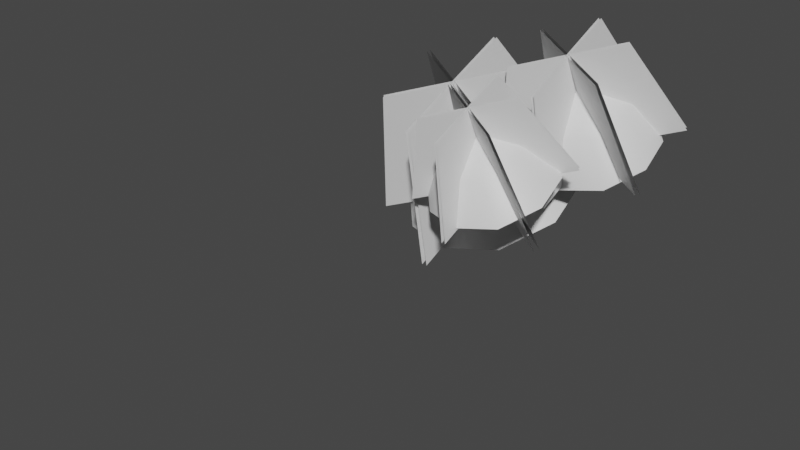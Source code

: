 # Source: fe_canopy_04-nudge.blend  (saved by Blender 3.0.42; exported with 4.5.12 LTS)
import bpy
from mathutils import Matrix  # noqa: F401  (used for matrix-valued properties, if any)

bpy.ops.wm.read_factory_settings(use_empty=True)
scene = bpy.context.scene
scene.name = 'Scene'

# ---- materials (node trees are filled in below, after node groups)
mat_material_002 = bpy.data.materials.new('Material.002')
mat_material_002.use_transparent_shadow = False

# ---- material node trees
mat_material_002.use_nodes = True; mat_material_002.node_tree.nodes.clear()
_N = mat_material_002.node_tree.nodes; _L = mat_material_002.node_tree.links
n0 = _N.new('ShaderNodeBsdfPrincipled'); n0.name = 'Principled BSDF'; n0.location = (10, 300)
n0.distribution = 'GGX'
n0.subsurface_method = 'RANDOM_WALK_SKIN'
n0.inputs[3].default_value = 1.45
n0.inputs[27].default_value = (0.0, 0.0, 0.0, 1.0)
n0.inputs[28].default_value = 1.0
n1 = _N.new('ShaderNodeOutputMaterial'); n1.name = 'Material Output'; n1.location = (300, 300)
n2 = _N.new('ShaderNodeTexImage'); n2.name = 'Image Texture'; n2.location = (-280, 275)
n3 = _N.new('ShaderNodeTexImage'); n3.name = 'Image Texture.001'; n3.location = (-280, 275)
_L.new(n0.outputs[0], n1.inputs[0])
n1.is_active_output = True

# ---- world
world_world = bpy.data.worlds.new('World'); scene.world = world_world
world_world.use_nodes = True; world_world.node_tree.nodes.clear()
_N = world_world.node_tree.nodes; _L = world_world.node_tree.links
n0 = _N.new('ShaderNodeOutputWorld'); n0.name = 'World Output'; n0.location = (300, 300)
n1 = _N.new('ShaderNodeBackground'); n1.name = 'Background'; n1.location = (10, 300)
n1.inputs[0].default_value = (0.05088, 0.05088, 0.05088, 1.0)
_L.new(n1.outputs[0], n0.inputs[0])
n0.is_active_output = True
world_world.color = (0.05088, 0.05088, 0.05088)
world_world.use_sun_shadow = False
world_world.sun_shadow_jitter_overblur = 0.0

# ---- meshes
me_0x077041c6_gmdl_001 = bpy.data.meshes.new('0x077041C6.gmdl.001')
me_0x077041c6_gmdl_001.from_pydata([(0.007256, -0.7542, 0.1064), (0.02929, -0.7736, 0.01073), (0.06708, -0.413, -0.0612), (0.008561, -0.3468, 0.05892), (-0.1101, -0.7884, -0.02065), (-0.09979, -0.7464, 0.1035), (-0.08457, -0.3945, -0.0332), (0.4497, -1.117, 0.636), (0.4563, -1.073, 0.6599), (0.4328, -1.102, 0.6669), (-0.7465, -1.414, 0.2421), (-0.6934, -1.459, 0.2252), (-0.6899, -1.427, 0.2733), (0.1269, -2.49, 0.5638), (0.1638, -2.477, 0.5628), (0.1384, -2.473, 0.5878), (-0.006213, 0.179, -0.002436), (0.02947, 0.03702, 0.1011), (0.09221, 0.05616, -0.08831), (0.02929, -0.7736, 0.01073), (0.06418, -1.213, -0.02703), (-0.07365, -1.202, -0.0302), (-0.1101, -0.7884, -0.02065), (-0.01437, -1.197, 0.07152), (-0.1001, -0.871, 0.1518), (-0.1033, 0.03564, -0.04909), (0.007256, -0.7542, 0.1064), (0.2267, -0.7835, 0.2653), (0.2114, -0.88, 0.2136), (0.007256, -0.7542, 0.1064), (0.1538, -0.8535, 0.2983), (-0.4211, -0.9092, 0.1194), (-0.3831, -0.9726, 0.04125), (-0.371, -1.001, 0.1308), (-0.3831, -0.9726, 0.04125), (-0.4211, -0.9092, 0.1194), (-0.09979, -0.7464, 0.1035), (0.1054, -1.779, 0.006712), (-0.0298, -1.786, 0.02343), (0.03563, -1.752, 0.1126), (0.3827, -0.9088, 0.4358), (0.3688, -1.002, 0.3851), (0.2267, -0.7835, 0.2653), (0.3329, -0.9707, 0.4503), (0.3688, -1.002, 0.3851), (-0.5914, -1.216, 0.06786), (-0.6477, -1.176, 0.1426), (-0.5679, -1.218, 0.1434), (-0.6477, -1.176, 0.1426), (0.14, -2.147, 0.1858), (0.04255, -2.18, 0.1887), (0.07492, -2.137, 0.248), (0.3827, -0.9088, 0.4358), (-0.5679, -1.218, 0.1434), (0.09221, 0.05616, -0.08831), (0.7386, -1.385, 0.4359), (0.442, -1.453, 0.372), (0.4221, -1.171, 0.8443), (-0.02579, -0.8775, 0.5449), (0.1227, -0.6645, 0.6488), (0.4072, -0.573, 0.7215), (0.6916, -0.6525, 0.7244), (0.9179, -1.15, 0.5538), (0.8942, -0.8765, 0.66), (0.1595, -1.373, 0.3681), (-0.02, -1.155, 0.4335), (0.418, -1.192, 0.8896), (0.4044, -0.5795, 0.7728), (0.1106, -0.6582, 0.697), (0.901, -0.8905, 0.7044), (0.6979, -0.6719, 0.7789), (0.4492, -1.462, 0.4063), (0.1667, -1.382, 0.4024), (0.9251, -1.159, 0.5881), (0.7458, -1.394, 0.4702), (-0.01283, -1.163, 0.4678), (-0.02825, -0.8786, 0.5861), (0.4319, -0.1808, 0.3924), (-0.00588, -0.3004, 0.2888), (-0.2256, -1.055, -0.0419), (-0.2305, -0.6137, 0.1357), (0.4852, -1.515, -0.1349), (0.07031, -1.378, -0.1337), (1.202, -1.052, 0.142), (0.9418, -1.414, -0.03794), (1.153, -0.6299, 0.3033), (0.8695, -0.2821, 0.406), (1.202, -1.052, 0.142), (1.153, -0.6299, 0.3033), (0.9418, -1.414, -0.03794), (0.4852, -1.515, -0.1349), (0.07031, -1.378, -0.1337), (-0.2256, -1.055, -0.0419), (-0.2305, -0.6137, 0.1356), (-0.00588, -0.3004, 0.2888), (0.8695, -0.2821, 0.406), (0.4319, -0.1808, 0.3924), (0.3794, -1.931, 0.9883), (0.513, -1.828, -0.2201), (0.5076, 0.05748, 0.5669), (0.3761, -0.7442, 1.484), (0.3495, -1.93, 0.9854), (0.3458, -0.7432, 1.481), (0.4595, 0.05915, 0.5622), (0.4649, -1.827, -0.2248), (0.915, -1.661, 1.162), (1.348, -1.418, 0.04672), (-0.3657, -0.3344, 0.303), (-0.1636, -0.9789, 1.324), (0.899, -1.684, 1.151), (-0.1798, -1.002, 1.313), (-0.3915, -0.3712, 0.2851), (1.322, -1.455, 0.0289), (0.8802, -1.054, 1.414), (1.314, -0.4597, 0.4467), (-0.3681, -1.303, -0.1053), (-0.1789, -1.584, 1.067), (0.8954, -1.078, 1.406), (-0.1635, -1.609, 1.059), (-0.3438, -1.342, -0.1186), (1.339, -0.4993, 0.4333), (0.3628, -2.732, 0.3448), (0.09586, -2.793, 0.2872), (0.1326, -2.469, 0.6706), (-0.3251, -2.275, 0.4428), (-0.1914, -2.083, 0.5363), (0.06458, -2.001, 0.6017), (0.3204, -2.073, 0.6044), (0.5241, -2.52, 0.4508), (0.5028, -2.274, 0.5464), (-0.1584, -2.721, 0.2837), (-0.3199, -2.524, 0.3426), (0.1293, -2.486, 0.7071), (0.06199, -2.007, 0.6479), (-0.2023, -2.078, 0.5797), (0.5089, -2.287, 0.5863), (0.3262, -2.09, 0.6534), (0.1023, -2.801, 0.3181), (-0.1519, -2.729, 0.3146), (0.5305, -2.528, 0.4817), (0.3692, -2.74, 0.3756), (-0.3134, -2.532, 0.3734), (-0.3273, -2.276, 0.4799), (0.1299, -1.605, 0.3777), (-0.2912, -1.72, 0.278), (-0.5026, -2.446, -0.04008), (-0.5073, -2.022, 0.1307), (0.1812, -2.889, -0.1295), (-0.2179, -2.757, -0.1283), (0.8705, -2.443, 0.1368), (0.6204, -2.792, -0.03627), (0.824, -2.037, 0.292), (0.5509, -1.703, 0.3907), (0.8705, -2.443, 0.1368), (0.824, -2.037, 0.292), (0.6204, -2.792, -0.03627), (0.1812, -2.889, -0.1295), (-0.2179, -2.757, -0.1283), (-0.5026, -2.446, -0.04008), (-0.5073, -2.022, 0.1307), (-0.2912, -1.72, 0.278), (0.5509, -1.703, 0.3907), (0.1299, -1.605, 0.3777), (0.09821, -3.081, 0.7867), (0.209, -3.067, -0.2219), (0.2042, -1.41, 0.4693), (0.09553, -2.124, 1.186), (0.07412, -3.081, 0.7844), (0.07112, -2.124, 1.184), (0.162, -1.409, 0.4652), (0.1668, -3.065, -0.226), (0.5299, -2.864, 0.927), (0.9421, -2.706, 0.01247), (-0.5628, -1.754, 0.2375), (-0.3395, -2.314, 1.057), (0.517, -2.882, 0.9181), (-0.3526, -2.332, 1.048), (-0.5855, -1.787, 0.2219), (0.9195, -2.739, -0.003178), (0.5019, -2.374, 1.13), (0.9127, -1.865, 0.3638), (-0.5649, -2.605, -0.121), (-0.3518, -2.801, 0.8502), (0.5141, -2.394, 1.124), (-0.3394, -2.822, 0.8434), (-0.5435, -2.64, -0.1328), (0.9341, -1.899, 0.352), (-0.2292, -1.743, -0.3026), (-0.6522, -1.84, -0.3937), (-0.679, -1.517, 0.3145), (-1.319, -1.019, -0.1472), (-1.107, -0.7154, 0.0009225), (-0.7017, -0.5848, 0.1046), (-0.2963, -0.6981, 0.1088), (0.02641, -1.407, -0.1345), (-0.007361, -1.018, 0.01691), (-1.055, -1.726, -0.3993), (-1.311, -1.414, -0.3061), (-0.684, -1.544, 0.3713), (-0.7058, -0.5941, 0.1778), (-1.125, -0.7063, 0.06964), (0.002275, -1.038, 0.08017), (-0.2872, -0.7258, 0.1864), (-0.6419, -1.852, -0.3448), (-1.045, -1.739, -0.3504), (0.03664, -1.42, -0.08564), (-0.219, -1.755, -0.2537), (-1.301, -1.426, -0.2572), (-1.323, -1.021, -0.08841), (-0.6774, -0.1751, -0.2349), (-1.287, -0.3417, -0.3793), (-1.593, -1.392, -0.8398), (-1.6, -0.778, -0.5925), (-0.6032, -2.033, -0.9693), (-1.181, -1.843, -0.9676), (0.3947, -1.388, -0.5837), (0.03266, -1.893, -0.8343), (0.3274, -0.8006, -0.3591), (-0.06799, -0.3162, -0.2161), (0.3947, -1.388, -0.5837), (0.3274, -0.8006, -0.3591), (0.03266, -1.893, -0.8343), (-0.6032, -2.033, -0.9693), (-1.181, -1.843, -0.9676), (-1.593, -1.392, -0.8398), (-1.6, -0.778, -0.5925), (-1.287, -0.3417, -0.3793), (-0.06799, -0.3162, -0.2161), (-0.6774, -0.1751, -0.2349), (-0.7325, -2.471, 0.4953), (-0.5637, -2.364, -1.031), (-0.5707, 0.04422, -0.02549), (-0.7366, -0.9814, 1.117), (-0.77, -2.47, 0.4916), (-0.7746, -0.98, 1.113), (-0.6322, 0.04634, -0.03144), (-0.6252, -2.362, -1.037), (-0.06041, -2.132, 0.7137), (0.5022, -1.84, -0.6898), (-1.686, -0.4563, -0.3625), (-1.414, -1.276, 0.9162), (-0.08053, -2.161, 0.6998), (-1.434, -1.305, 0.9021), (-1.719, -0.5033, -0.3853), (0.4692, -1.887, -0.7125), (-0.104, -1.37, 1.03), (0.4594, -0.6164, -0.179), (-1.689, -1.693, -0.8839), (-1.433, -2.035, 0.5941), (-0.08501, -1.4, 1.02), (-1.414, -2.067, 0.5835), (-1.658, -1.744, -0.901), (0.4905, -0.6669, -0.196), (0.06708, -0.413, -0.0612), (-0.6477, -1.176, 0.1426), (0.3688, -1.002, 0.3851), (-0.01437, -1.197, 0.07152), (0.07492, -2.137, 0.248)], [], [(3, 0, 2), (0, 1, 2), (4, 5, 6), (6, 2, 4), (1, 4, 2), (7, 8, 9), (10, 11, 12), (13, 14, 15), (16, 17, 18), (19, 20, 22), (20, 21, 22), (22, 21, 24), (21, 23, 24), (19, 24, 20), (24, 23, 20), (16, 18, 25), (16, 25, 17), (28, 19, 27), (19, 26, 27), (24, 30, 29), (29, 30, 27), (19, 28, 24), (28, 30, 24), (31, 22, 32), (22, 24, 34), (24, 33, 34), (36, 35, 24), (35, 33, 24), (38, 21, 37), (21, 20, 37), (37, 20, 39), (20, 23, 39), (21, 38, 23), (38, 39, 23), (27, 40, 28), (28, 40, 41), (30, 43, 42), (42, 43, 40), (28, 44, 30), (44, 43, 30), (31, 32, 46), (32, 45, 46), (32, 33, 45), (33, 47, 45), (31, 48, 33), (48, 47, 33), (38, 37, 50), (37, 49, 50), (37, 39, 49), (39, 51, 49), (50, 51, 38), (38, 51, 39), (41, 40, 7), (40, 8, 7), (43, 9, 52), (52, 9, 8), (43, 44, 9), (44, 7, 9), (45, 11, 46), (46, 11, 10), (45, 47, 11), (47, 12, 11), (46, 10, 53), (10, 12, 53), (50, 49, 13), (49, 14, 13), (49, 51, 14), (51, 15, 14), (51, 50, 15), (50, 13, 15), (2, 18, 3), (3, 18, 17), (6, 3, 25), (3, 17, 25), (2, 6, 54), (6, 25, 54), (3, 5, 0), (36, 24, 26), (36, 22, 31), (6, 5, 3), (55, 56, 57), (57, 58, 59), (60, 61, 57), (62, 57, 63), (57, 64, 65), (66, 67, 68), (69, 70, 66), (71, 66, 72), (73, 66, 74), (75, 66, 76), (77, 78, 67), (67, 78, 68), (80, 79, 76), (79, 75, 76), (82, 81, 72), (81, 71, 72), (83, 73, 84), (73, 74, 84), (86, 70, 85), (85, 70, 69), (87, 62, 88), (62, 63, 88), (90, 56, 89), (89, 56, 55), (91, 92, 64), (65, 64, 92), (94, 59, 93), (59, 58, 93), (95, 61, 96), (61, 60, 96), (74, 66, 71), (84, 74, 81), (74, 71, 81), (62, 55, 57), (87, 89, 62), (89, 55, 62), (73, 69, 66), (85, 69, 83), (83, 69, 73), (63, 57, 61), (95, 88, 61), (88, 63, 61), (66, 70, 67), (86, 77, 70), (70, 77, 67), (59, 60, 57), (96, 60, 94), (60, 59, 94), (76, 66, 68), (78, 80, 68), (80, 76, 68), (72, 66, 75), (79, 82, 75), (82, 72, 75), (57, 65, 58), (93, 58, 92), (58, 65, 92), (57, 56, 64), (91, 64, 90), (64, 56, 90), (97, 98, 100), (98, 99, 100), (101, 102, 104), (102, 103, 104), (105, 106, 108), (106, 107, 108), (109, 110, 112), (110, 111, 112), (113, 114, 116), (114, 115, 116), (117, 118, 120), (118, 119, 120), (121, 122, 123), (123, 124, 125), (126, 127, 123), (128, 123, 129), (123, 130, 131), (132, 133, 134), (135, 136, 132), (137, 132, 138), (139, 132, 140), (141, 132, 142), (143, 144, 133), (133, 144, 134), (146, 145, 142), (145, 141, 142), (148, 147, 138), (147, 137, 138), (149, 139, 150), (139, 140, 150), (152, 136, 151), (151, 136, 135), (153, 128, 154), (128, 129, 154), (156, 122, 155), (155, 122, 121), (157, 158, 130), (131, 130, 158), (160, 125, 159), (125, 124, 159), (161, 127, 162), (127, 126, 162), (140, 132, 137), (150, 140, 147), (140, 137, 147), (128, 121, 123), (153, 155, 128), (155, 121, 128), (139, 135, 132), (151, 135, 149), (149, 135, 139), (129, 123, 127), (161, 154, 127), (154, 129, 127), (132, 136, 133), (152, 143, 136), (136, 143, 133), (125, 126, 123), (162, 126, 160), (126, 125, 160), (142, 132, 134), (144, 146, 134), (146, 142, 134), (138, 132, 141), (145, 148, 141), (148, 138, 141), (123, 131, 124), (159, 124, 158), (124, 131, 158), (123, 122, 130), (157, 130, 156), (130, 122, 156), (163, 164, 166), (164, 165, 166), (167, 168, 170), (168, 169, 170), (171, 172, 174), (172, 173, 174), (175, 176, 178), (176, 177, 178), (179, 180, 182), (180, 181, 182), (183, 184, 186), (184, 185, 186), (187, 188, 189), (189, 190, 191), (192, 193, 189), (194, 189, 195), (189, 196, 197), (198, 199, 200), (201, 202, 198), (203, 198, 204), (205, 198, 206), (207, 198, 208), (209, 210, 199), (199, 210, 200), (212, 211, 208), (211, 207, 208), (214, 213, 204), (213, 203, 204), (215, 205, 216), (205, 206, 216), (218, 202, 217), (217, 202, 201), (219, 194, 220), (194, 195, 220), (222, 188, 221), (221, 188, 187), (223, 224, 196), (197, 196, 224), (226, 191, 225), (191, 190, 225), (227, 193, 228), (193, 192, 228), (206, 198, 203), (216, 206, 213), (206, 203, 213), (194, 187, 189), (219, 221, 194), (221, 187, 194), (205, 201, 198), (217, 201, 215), (215, 201, 205), (195, 189, 193), (227, 220, 193), (220, 195, 193), (198, 202, 199), (218, 209, 202), (202, 209, 199), (191, 192, 189), (228, 192, 226), (192, 191, 226), (208, 198, 200), (210, 212, 200), (212, 208, 200), (204, 198, 207), (211, 214, 207), (214, 204, 207), (189, 197, 190), (225, 190, 224), (190, 197, 224), (189, 188, 196), (223, 196, 222), (196, 188, 222), (229, 230, 232), (230, 231, 232), (233, 234, 236), (234, 235, 236), (237, 238, 240), (238, 239, 240), (241, 242, 244), (242, 243, 244), (245, 246, 248), (246, 247, 248), (249, 250, 252), (250, 251, 252), (6, 2, 253), (2, 3, 253), (6, 3, 253), (47, 45, 254), (47, 48, 254), (45, 46, 254), (46, 53, 254), (43, 52, 255), (40, 43, 255), (40, 41, 255), (44, 43, 255), (50, 51, 257), (51, 49, 257), (49, 50, 257), (23, 20, 256), (20, 21, 256), (21, 23, 256)])
me_0x077041c6_gmdl_001.polygons.foreach_set('use_smooth', [True] * 313)
_uv = me_0x077041c6_gmdl_001.uv_layers.new(name='UVMap')
_uv.uv.foreach_set('vector', [0.5196, 0.4994, 0.5517, 0.4114, 0.5588, 0.5126, 0.5517, 0.4114, 0.5904, 0.4156, 0.5588, 0.5126, 0.5764, 0.4127, 0.5679, 0.4123, 0.5466, 0.5058, 0.5466, 0.5058, 0.5588, 0.5126, 0.5764, 0.4127, 0.5904, 0.4156, 0.5764, 0.4127, 0.5588, 0.5126, 0.3189, 0.468, 0.314, 0.4782, 0.3126, 0.4705, 0.2706, 0.5201, 0.2752, 0.5101, 0.2708, 0.5086, 0.482, 0.09152, 0.487, 0.08853, 0.4772, 0.0915, 0.4233, 0.6176, 0.4325, 0.5684, 0.468, 0.6133, 0.4606, 0.5105, 0.4946, 0.3961, 0.4491, 0.5191, 0.4946, 0.3961, 0.4881, 0.4059, 0.4491, 0.5191, 0.4491, 0.5191, 0.4881, 0.4059, 0.4222, 0.4961, 0.4881, 0.4059, 0.4721, 0.4032, 0.4222, 0.4961, 0.4606, 0.5105, 0.4222, 0.4961, 0.4946, 0.3961, 0.4222, 0.4961, 0.4721, 0.4032, 0.4946, 0.3961, 0.4233, 0.6176, 0.468, 0.6133, 0.461, 0.595, 0.4233, 0.6176, 0.461, 0.595, 0.4325, 0.5684, 0.4105, 0.4998, 0.4606, 0.5105, 0.4002, 0.5213, 0.4606, 0.5105, 0.4317, 0.5366, 0.4002, 0.5213, 0.4222, 0.4961, 0.3942, 0.503, 0.4317, 0.5366, 0.4317, 0.5366, 0.3942, 0.503, 0.4002, 0.5213, 0.4606, 0.5105, 0.4105, 0.4998, 0.4222, 0.4961, 0.4105, 0.4998, 0.3942, 0.503, 0.4222, 0.4961, 0.3715, 0.5435, 0.4491, 0.5191, 0.3762, 0.5265, 0.4491, 0.5191, 0.4222, 0.4961, 0.3762, 0.5265, 0.4222, 0.4961, 0.3682, 0.5252, 0.3762, 0.5265, 0.4431, 0.5251, 0.3715, 0.5435, 0.4222, 0.4961, 0.3715, 0.5435, 0.3682, 0.5252, 0.4222, 0.4961, 0.4939, 0.2702, 0.4881, 0.4059, 0.504, 0.263, 0.4881, 0.4059, 0.4946, 0.3961, 0.504, 0.263, 0.504, 0.263, 0.4946, 0.3961, 0.4835, 0.2699, 0.4946, 0.3961, 0.4721, 0.4032, 0.4835, 0.2699, 0.4881, 0.4059, 0.4939, 0.2702, 0.4721, 0.4032, 0.4939, 0.2702, 0.4835, 0.2699, 0.4721, 0.4032, 0.4002, 0.5213, 0.3564, 0.5018, 0.4105, 0.4998, 0.4105, 0.4998, 0.3564, 0.5018, 0.3649, 0.4845, 0.3942, 0.503, 0.3543, 0.4888, 0.4002, 0.5213, 0.4002, 0.5213, 0.3543, 0.4888, 0.3564, 0.5018, 0.4105, 0.4998, 0.3649, 0.4845, 0.3942, 0.503, 0.3649, 0.4845, 0.3543, 0.4888, 0.3942, 0.503, 0.3715, 0.5435, 0.3762, 0.5265, 0.3155, 0.5401, 0.3762, 0.5265, 0.3223, 0.5253, 0.3155, 0.5401, 0.3762, 0.5265, 0.3682, 0.5252, 0.3223, 0.5253, 0.3682, 0.5252, 0.3159, 0.5239, 0.3223, 0.5253, 0.3715, 0.5435, 0.3155, 0.5401, 0.3682, 0.5252, 0.3155, 0.5401, 0.3159, 0.5239, 0.3682, 0.5252, 0.4939, 0.2702, 0.504, 0.263, 0.4918, 0.1714, 0.504, 0.263, 0.4997, 0.1665, 0.4918, 0.1714, 0.504, 0.263, 0.4835, 0.2699, 0.4997, 0.1665, 0.4835, 0.2699, 0.485, 0.1711, 0.4997, 0.1665, 0.4918, 0.1714, 0.485, 0.1711, 0.4939, 0.2702, 0.4939, 0.2702, 0.485, 0.1711, 0.4835, 0.2699, 0.3649, 0.4845, 0.3564, 0.5018, 0.3189, 0.468, 0.3564, 0.5018, 0.314, 0.4782, 0.3189, 0.468, 0.3543, 0.4888, 0.3126, 0.4705, 0.3564, 0.5018, 0.3564, 0.5018, 0.3126, 0.4705, 0.314, 0.4782, 0.3543, 0.4888, 0.3649, 0.4845, 0.3126, 0.4705, 0.3649, 0.4845, 0.3189, 0.468, 0.3126, 0.4705, 0.3223, 0.5253, 0.2752, 0.5101, 0.3155, 0.5401, 0.3155, 0.5401, 0.2752, 0.5101, 0.2706, 0.5201, 0.3223, 0.5253, 0.3159, 0.5239, 0.2752, 0.5101, 0.3159, 0.5239, 0.2708, 0.5086, 0.2752, 0.5101, 0.3155, 0.5401, 0.2706, 0.5201, 0.3159, 0.5239, 0.2706, 0.5201, 0.2708, 0.5086, 0.3159, 0.5239, 0.4918, 0.1714, 0.4997, 0.1665, 0.482, 0.09152, 0.4997, 0.1665, 0.487, 0.08853, 0.482, 0.09152, 0.4997, 0.1665, 0.485, 0.1711, 0.487, 0.08853, 0.485, 0.1711, 0.4772, 0.0915, 0.487, 0.08853, 0.485, 0.1711, 0.4918, 0.1714, 0.4772, 0.0915, 0.4918, 0.1714, 0.482, 0.09152, 0.4772, 0.0915, 0.5588, 0.5126, 0.468, 0.6133, 0.5196, 0.4994, 0.5196, 0.4994, 0.468, 0.6133, 0.4325, 0.5684, 0.5466, 0.5058, 0.5196, 0.4994, 0.461, 0.595, 0.5196, 0.4994, 0.4325, 0.5684, 0.461, 0.595, 0.5588, 0.5126, 0.5466, 0.5058, 0.468, 0.6133, 0.5466, 0.5058, 0.461, 0.595, 0.468, 0.6133, 0.5196, 0.4994, 0.5679, 0.4123, 0.5517, 0.4114, 0.4431, 0.5251, 0.4222, 0.4961, 0.4317, 0.5366, 0.4431, 0.5251, 0.4491, 0.5191, 0.3715, 0.5435, 0.5466, 0.5058, 0.5679, 0.4123, 0.5196, 0.4994, 0.7292, 0.1226, 0.7986, 0.1238, 0.7547, 0.2273, 0.7547, 0.2273, 0.8531, 0.294, 0.7987, 0.3335, 0.7307, 0.3338, 0.6682, 0.2964, 0.7547, 0.2273, 0.6659, 0.1602, 0.7547, 0.2273, 0.6496, 0.228, 0.7547, 0.2273, 0.853, 0.1659, 0.8686, 0.2311, 0.2256, 0.7739, 0.203, 0.8863, 0.2721, 0.8858, 0.1187, 0.7745, 0.1395, 0.8426, 0.2256, 0.7739, 0.2694, 0.6709, 0.2256, 0.7739, 0.326, 0.7113, 0.1373, 0.707, 0.2256, 0.7739, 0.1999, 0.6671, 0.3391, 0.7777, 0.2256, 0.7739, 0.3277, 0.8457, 0.3133, 0.9853, 0.2721, 0.8858, 0.175, 0.9915, 0.203, 0.8863, 0.175, 0.9915, 0.2721, 0.8858, 0.4245, 0.9102, 0.4525, 0.7814, 0.3277, 0.8457, 0.4525, 0.7814, 0.3391, 0.7777, 0.3277, 0.8457, 0.4243, 0.6492, 0.3131, 0.5678, 0.326, 0.7113, 0.3131, 0.5678, 0.2694, 0.6709, 0.326, 0.7113, 0.172, 0.5609, 0.04889, 0.6402, 0.1999, 0.6671, 0.04889, 0.6402, 0.1373, 0.707, 0.1999, 0.6671, 0.05348, 0.9114, 0.1395, 0.8426, 0.009643, 0.7757, 0.009643, 0.7757, 0.1395, 0.8426, 0.1187, 0.7745, 0.5426, 0.2291, 0.5772, 0.093, 0.6496, 0.228, 0.5772, 0.093, 0.6659, 0.1602, 0.6496, 0.228, 0.7018, 0.01836, 0.8426, 0.0203, 0.7292, 0.1226, 0.8426, 0.0203, 0.7986, 0.1238, 0.7292, 0.1226, 0.9826, 0.2349, 0.8686, 0.2311, 0.9494, 0.105, 0.8686, 0.2311, 0.853, 0.1659, 0.9494, 0.105, 0.8428, 0.4396, 0.7987, 0.3335, 0.9496, 0.3611, 0.7987, 0.3335, 0.8531, 0.294, 0.9496, 0.3611, 0.7048, 0.4408, 0.5818, 0.3654, 0.7307, 0.3338, 0.5818, 0.3654, 0.6682, 0.2964, 0.7307, 0.3338, 0.1999, 0.6671, 0.2256, 0.7739, 0.2694, 0.6709, 0.3131, 0.5678, 0.172, 0.5609, 0.2694, 0.6709, 0.172, 0.5609, 0.1999, 0.6671, 0.2694, 0.6709, 0.6659, 0.1602, 0.7292, 0.1226, 0.7547, 0.2273, 0.5772, 0.093, 0.7018, 0.01836, 0.6659, 0.1602, 0.7018, 0.01836, 0.7292, 0.1226, 0.6659, 0.1602, 0.1373, 0.707, 0.1187, 0.7745, 0.2256, 0.7739, 0.009643, 0.7757, 0.1187, 0.7745, 0.04889, 0.6402, 0.04889, 0.6402, 0.1187, 0.7745, 0.1373, 0.707, 0.6496, 0.228, 0.7547, 0.2273, 0.6682, 0.2964, 0.5818, 0.3654, 0.5426, 0.2291, 0.6682, 0.2964, 0.5426, 0.2291, 0.6496, 0.228, 0.6682, 0.2964, 0.2256, 0.7739, 0.1395, 0.8426, 0.203, 0.8863, 0.175, 0.9915, 0.203, 0.8863, 0.05348, 0.9114, 0.1395, 0.8426, 0.05348, 0.9114, 0.203, 0.8863, 0.7987, 0.3335, 0.7307, 0.3338, 0.7547, 0.2273, 0.7048, 0.4408, 0.7307, 0.3338, 0.8428, 0.4396, 0.7307, 0.3338, 0.7987, 0.3335, 0.8428, 0.4396, 0.3277, 0.8457, 0.2256, 0.7739, 0.2721, 0.8858, 0.4245, 0.9102, 0.3277, 0.8457, 0.3133, 0.9853, 0.3277, 0.8457, 0.2721, 0.8858, 0.3133, 0.9853, 0.326, 0.7113, 0.2256, 0.7739, 0.3391, 0.7777, 0.4525, 0.7814, 0.4243, 0.6492, 0.3391, 0.7777, 0.4243, 0.6492, 0.326, 0.7113, 0.3391, 0.7777, 0.7547, 0.2273, 0.8686, 0.2311, 0.8531, 0.294, 0.9496, 0.3611, 0.8531, 0.294, 0.9826, 0.2349, 0.8531, 0.294, 0.8686, 0.2311, 0.9826, 0.2349, 0.7547, 0.2273, 0.7986, 0.1238, 0.853, 0.1659, 0.9494, 0.105, 0.853, 0.1659, 0.8426, 0.0203, 0.853, 0.1659, 0.7986, 0.1238, 0.8426, 0.0203, 0.01996, 0.4208, 0.01996, 0.01623, 0.4223, 0.4208, 0.01996, 0.01623, 0.4223, 0.01623, 0.4223, 0.4208, 0.5788, 0.9905, 0.9812, 0.9905, 0.5788, 0.586, 0.9812, 0.9905, 0.9812, 0.586, 0.5788, 0.586, 0.01996, 0.4208, 0.01996, 0.01623, 0.4223, 0.4208, 0.01996, 0.01623, 0.4223, 0.01623, 0.4223, 0.4208, 0.5788, 0.9905, 0.9812, 0.9905, 0.5788, 0.586, 0.9812, 0.9905, 0.9812, 0.586, 0.5788, 0.586, 0.5788, 0.9905, 0.5788, 0.586, 0.9812, 0.9905, 0.5788, 0.586, 0.9812, 0.586, 0.9812, 0.9905, 0.01996, 0.4208, 0.4223, 0.4208, 0.01996, 0.01623, 0.4223, 0.4208, 0.4223, 0.01623, 0.01996, 0.01623, 0.7292, 0.1226, 0.7986, 0.1238, 0.7547, 0.2273, 0.7547, 0.2273, 0.8531, 0.294, 0.7987, 0.3335, 0.7307, 0.3338, 0.6682, 0.2964, 0.7547, 0.2273, 0.6659, 0.1602, 0.7547, 0.2273, 0.6496, 0.228, 0.7547, 0.2273, 0.853, 0.1659, 0.8686, 0.2311, 0.2256, 0.7739, 0.203, 0.8863, 0.2721, 0.8858, 0.1187, 0.7745, 0.1395, 0.8426, 0.2256, 0.7739, 0.2694, 0.6709, 0.2256, 0.7739, 0.326, 0.7113, 0.1373, 0.707, 0.2256, 0.7739, 0.1999, 0.6671, 0.3391, 0.7777, 0.2256, 0.7739, 0.3277, 0.8457, 0.3133, 0.9853, 0.2721, 0.8858, 0.175, 0.9915, 0.203, 0.8863, 0.175, 0.9915, 0.2721, 0.8858, 0.4525, 0.7814, 0.3391, 0.7777, 0.4245, 0.9102, 0.3391, 0.7777, 0.3277, 0.8457, 0.4245, 0.9102, 0.4243, 0.6492, 0.3131, 0.5678, 0.326, 0.7113, 0.3131, 0.5678, 0.2694, 0.6709, 0.326, 0.7113, 0.172, 0.5609, 0.04889, 0.6402, 0.1999, 0.6671, 0.04889, 0.6402, 0.1373, 0.707, 0.1999, 0.6671, 0.05348, 0.9114, 0.1395, 0.8426, 0.009643, 0.7757, 0.009643, 0.7757, 0.1395, 0.8426, 0.1187, 0.7745, 0.5426, 0.2291, 0.5772, 0.093, 0.6496, 0.228, 0.5772, 0.093, 0.6659, 0.1602, 0.6496, 0.228, 0.8426, 0.0203, 0.7986, 0.1238, 0.7018, 0.01836, 0.7018, 0.01836, 0.7986, 0.1238, 0.7292, 0.1226, 0.9826, 0.2349, 0.8686, 0.2311, 0.9494, 0.105, 0.8686, 0.2311, 0.853, 0.1659, 0.9494, 0.105, 0.8428, 0.4396, 0.7987, 0.3335, 0.9496, 0.3611, 0.7987, 0.3335, 0.8531, 0.294, 0.9496, 0.3611, 0.7048, 0.4408, 0.5818, 0.3654, 0.7307, 0.3338, 0.5818, 0.3654, 0.6682, 0.2964, 0.7307, 0.3338, 0.1999, 0.6671, 0.2256, 0.7739, 0.2694, 0.6709, 0.3131, 0.5678, 0.172, 0.5609, 0.2694, 0.6709, 0.172, 0.5609, 0.1999, 0.6671, 0.2694, 0.6709, 0.6659, 0.1602, 0.7292, 0.1226, 0.7547, 0.2273, 0.5772, 0.093, 0.7018, 0.01836, 0.6659, 0.1602, 0.7018, 0.01836, 0.7292, 0.1226, 0.6659, 0.1602, 0.1373, 0.707, 0.1187, 0.7745, 0.2256, 0.7739, 0.009643, 0.7757, 0.1187, 0.7745, 0.04889, 0.6402, 0.04889, 0.6402, 0.1187, 0.7745, 0.1373, 0.707, 0.6496, 0.228, 0.7547, 0.2273, 0.6682, 0.2964, 0.5818, 0.3654, 0.5426, 0.2291, 0.6682, 0.2964, 0.5426, 0.2291, 0.6496, 0.228, 0.6682, 0.2964, 0.2256, 0.7739, 0.1395, 0.8426, 0.203, 0.8863, 0.175, 0.9915, 0.203, 0.8863, 0.05348, 0.9114, 0.1395, 0.8426, 0.05348, 0.9114, 0.203, 0.8863, 0.7987, 0.3335, 0.7307, 0.3338, 0.7547, 0.2273, 0.8428, 0.4396, 0.7048, 0.4408, 0.7987, 0.3335, 0.7048, 0.4408, 0.7307, 0.3338, 0.7987, 0.3335, 0.3277, 0.8457, 0.2256, 0.7739, 0.2721, 0.8858, 0.4245, 0.9102, 0.3277, 0.8457, 0.3133, 0.9853, 0.3277, 0.8457, 0.2721, 0.8858, 0.3133, 0.9853, 0.326, 0.7113, 0.2256, 0.7739, 0.3391, 0.7777, 0.4525, 0.7814, 0.4243, 0.6492, 0.3391, 0.7777, 0.4243, 0.6492, 0.326, 0.7113, 0.3391, 0.7777, 0.7547, 0.2273, 0.8686, 0.2311, 0.8531, 0.294, 0.9496, 0.3611, 0.8531, 0.294, 0.9826, 0.2349, 0.8531, 0.294, 0.8686, 0.2311, 0.9826, 0.2349, 0.7547, 0.2273, 0.7986, 0.1238, 0.853, 0.1659, 0.9494, 0.105, 0.853, 0.1659, 0.8426, 0.0203, 0.853, 0.1659, 0.7986, 0.1238, 0.8426, 0.0203, 0.01996, 0.4208, 0.01996, 0.01623, 0.4223, 0.4208, 0.01996, 0.01623, 0.4223, 0.01623, 0.4223, 0.4208, 0.5788, 0.9905, 0.9812, 0.9905, 0.5788, 0.586, 0.9812, 0.9905, 0.9812, 0.586, 0.5788, 0.586, 0.01996, 0.4208, 0.01996, 0.01623, 0.4223, 0.4208, 0.01996, 0.01623, 0.4223, 0.01623, 0.4223, 0.4208, 0.5788, 0.9905, 0.9812, 0.9905, 0.5788, 0.586, 0.9812, 0.9905, 0.9812, 0.586, 0.5788, 0.586, 0.5788, 0.9905, 0.5788, 0.586, 0.9812, 0.9905, 0.5788, 0.586, 0.9812, 0.586, 0.9812, 0.9905, 0.01996, 0.4208, 0.4223, 0.4208, 0.01996, 0.01623, 0.4223, 0.4208, 0.4223, 0.01623, 0.01996, 0.01623, 0.7292, 0.1226, 0.7986, 0.1238, 0.7547, 0.2273, 0.7547, 0.2273, 0.8531, 0.294, 0.7987, 0.3335, 0.7307, 0.3338, 0.6682, 0.2964, 0.7547, 0.2273, 0.6659, 0.1602, 0.7547, 0.2273, 0.6496, 0.228, 0.7547, 0.2273, 0.853, 0.1659, 0.8686, 0.2311, 0.2256, 0.7739, 0.203, 0.8863, 0.2721, 0.8858, 0.1187, 0.7745, 0.1395, 0.8426, 0.2256, 0.7739, 0.2694, 0.6709, 0.2256, 0.7739, 0.326, 0.7113, 0.1373, 0.707, 0.2256, 0.7739, 0.1999, 0.6671, 0.3391, 0.7777, 0.2256, 0.7739, 0.3277, 0.8457, 0.3133, 0.9853, 0.2721, 0.8858, 0.175, 0.9915, 0.203, 0.8863, 0.175, 0.9915, 0.2721, 0.8858, 0.4525, 0.7814, 0.3391, 0.7777, 0.4245, 0.9102, 0.3391, 0.7777, 0.3277, 0.8457, 0.4245, 0.9102, 0.4243, 0.6492, 0.3131, 0.5678, 0.326, 0.7113, 0.3131, 0.5678, 0.2694, 0.6709, 0.326, 0.7113, 0.172, 0.5609, 0.04889, 0.6402, 0.1999, 0.6671, 0.04889, 0.6402, 0.1373, 0.707, 0.1999, 0.6671, 0.05348, 0.9114, 0.1395, 0.8426, 0.009643, 0.7757, 0.009643, 0.7757, 0.1395, 0.8426, 0.1187, 0.7745, 0.5426, 0.2291, 0.5772, 0.093, 0.6496, 0.228, 0.5772, 0.093, 0.6659, 0.1602, 0.6496, 0.228, 0.8426, 0.0203, 0.7986, 0.1238, 0.7018, 0.01836, 0.7018, 0.01836, 0.7986, 0.1238, 0.7292, 0.1226, 0.9826, 0.2349, 0.8686, 0.2311, 0.9494, 0.105, 0.8686, 0.2311, 0.853, 0.1659, 0.9494, 0.105, 0.8428, 0.4396, 0.7987, 0.3335, 0.9496, 0.3611, 0.7987, 0.3335, 0.8531, 0.294, 0.9496, 0.3611, 0.7048, 0.4408, 0.5818, 0.3654, 0.7307, 0.3338, 0.5818, 0.3654, 0.6682, 0.2964, 0.7307, 0.3338, 0.1999, 0.6671, 0.2256, 0.7739, 0.2694, 0.6709, 0.3131, 0.5678, 0.172, 0.5609, 0.2694, 0.6709, 0.172, 0.5609, 0.1999, 0.6671, 0.2694, 0.6709, 0.6659, 0.1602, 0.7292, 0.1226, 0.7547, 0.2273, 0.5772, 0.093, 0.7018, 0.01836, 0.6659, 0.1602, 0.7018, 0.01836, 0.7292, 0.1226, 0.6659, 0.1602, 0.1373, 0.707, 0.1187, 0.7745, 0.2256, 0.7739, 0.009643, 0.7757, 0.1187, 0.7745, 0.04889, 0.6402, 0.04889, 0.6402, 0.1187, 0.7745, 0.1373, 0.707, 0.6496, 0.228, 0.7547, 0.2273, 0.6682, 0.2964, 0.5818, 0.3654, 0.5426, 0.2291, 0.6682, 0.2964, 0.5426, 0.2291, 0.6496, 0.228, 0.6682, 0.2964, 0.2256, 0.7739, 0.1395, 0.8426, 0.203, 0.8863, 0.175, 0.9915, 0.203, 0.8863, 0.05348, 0.9114, 0.1395, 0.8426, 0.05348, 0.9114, 0.203, 0.8863, 0.7987, 0.3335, 0.7307, 0.3338, 0.7547, 0.2273, 0.8428, 0.4396, 0.7048, 0.4408, 0.7987, 0.3335, 0.7048, 0.4408, 0.7307, 0.3338, 0.7987, 0.3335, 0.3277, 0.8457, 0.2256, 0.7739, 0.2721, 0.8858, 0.4245, 0.9102, 0.3277, 0.8457, 0.3133, 0.9853, 0.3277, 0.8457, 0.2721, 0.8858, 0.3133, 0.9853, 0.326, 0.7113, 0.2256, 0.7739, 0.3391, 0.7777, 0.4525, 0.7814, 0.4243, 0.6492, 0.3391, 0.7777, 0.4243, 0.6492, 0.326, 0.7113, 0.3391, 0.7777, 0.7547, 0.2273, 0.8686, 0.2311, 0.8531, 0.294, 0.9496, 0.3611, 0.8531, 0.294, 0.9826, 0.2349, 0.8531, 0.294, 0.8686, 0.2311, 0.9826, 0.2349, 0.7547, 0.2273, 0.7986, 0.1238, 0.853, 0.1659, 0.9494, 0.105, 0.853, 0.1659, 0.8426, 0.0203, 0.853, 0.1659, 0.7986, 0.1238, 0.8426, 0.0203, 0.01996, 0.4208, 0.01996, 0.01623, 0.4223, 0.4208, 0.01996, 0.01623, 0.4223, 0.01623, 0.4223, 0.4208, 0.5788, 0.9905, 0.9812, 0.9905, 0.5788, 0.586, 0.9812, 0.9905, 0.9812, 0.586, 0.5788, 0.586, 0.01996, 0.4208, 0.01996, 0.01623, 0.4223, 0.4208, 0.01996, 0.01623, 0.4223, 0.01623, 0.4223, 0.4208, 0.5788, 0.9905, 0.9812, 0.9905, 0.5788, 0.586, 0.9812, 0.9905, 0.9812, 0.586, 0.5788, 0.586, 0.5788, 0.9905, 0.5788, 0.586, 0.9812, 0.9905, 0.5788, 0.586, 0.9812, 0.586, 0.9812, 0.9905, 0.01996, 0.4208, 0.4223, 0.4208, 0.01996, 0.01623, 0.4223, 0.4208, 0.4223, 0.01623, 0.01996, 0.01623, 0.5196, 0.4994, 0.5517, 0.4114, 0.5588, 0.5126, 0.5517, 0.4114, 0.5904, 0.4156, 0.5588, 0.5126, 0.5764, 0.4127, 0.5679, 0.4123, 0.5466, 0.5058, 0.5466, 0.5058, 0.5588, 0.5126, 0.5764, 0.4127, 0.5904, 0.4156, 0.5764, 0.4127, 0.5588, 0.5126, 0.3189, 0.468, 0.314, 0.4782, 0.3126, 0.4705, 0.2706, 0.5201, 0.2752, 0.5101, 0.2708, 0.5086, 0.482, 0.09152, 0.487, 0.08853, 0.4772, 0.0915, 0.4233, 0.6176, 0.4325, 0.5684, 0.468, 0.6133, 0.4606, 0.5105, 0.4946, 0.3961, 0.4491, 0.5191, 0.4946, 0.3961, 0.4881, 0.4059, 0.4491, 0.5191, 0.4491, 0.5191, 0.4881, 0.4059, 0.4222, 0.4961, 0.4881, 0.4059, 0.4721, 0.4032, 0.4222, 0.4961, 0.4606, 0.5105, 0.4222, 0.4961, 0.4946, 0.3961, 0.4222, 0.4961, 0.4721, 0.4032, 0.4946, 0.3961, 0.4233, 0.6176, 0.468, 0.6133, 0.461, 0.595, 0.4233, 0.6176, 0.461, 0.595, 0.4325, 0.5684])
me_0x077041c6_gmdl_001.materials.append(mat_material_002)
me_0x077041c6_gmdl_001.use_remesh_fix_poles = True
me_0x077041c6_gmdl_001.use_remesh_preserve_attributes = False
me_0x077041c6_gmdl_001.update()
arm_armature = bpy.data.armatures.new('Armature')  # bones are not reproduced

# ---- objects
ob_armature = bpy.data.objects.new('Armature', arm_armature)
ob_1_161834_l_50_3082_f_33_7517_001 = bpy.data.objects.new('1,161834 L 50,3082 F 33,7517.001', me_0x077041c6_gmdl_001)

# ---- transforms, parenting, visibility, modifiers, constraints
ob_armature.location = (0.0, 0.0, 0.0)
ob_1_161834_l_50_3082_f_33_7517_001.parent = ob_armature
ob_1_161834_l_50_3082_f_33_7517_001.location = (0.0, 0.0, 0.0)
_vg = ob_1_161834_l_50_3082_f_33_7517_001.vertex_groups.new(name='Bone')
_vg.add([16, 17, 18, 25, 54], 1.0, 'REPLACE')
_vg = ob_1_161834_l_50_3082_f_33_7517_001.vertex_groups.new(name='Bone.004')
_vg.add([2, 3, 6, 253], 1.0, 'REPLACE')
_vg = ob_1_161834_l_50_3082_f_33_7517_001.vertex_groups.new(name='Bone.002')
_vg.add([0, 1, 4, 5, 19, 22, 24, 26, 29, 36], 1.0, 'REPLACE')
_vg = ob_1_161834_l_50_3082_f_33_7517_001.vertex_groups.new(name='Bone.006')
_vg.add([27, 28, 30, 42], 1.0, 'REPLACE')
_vg = ob_1_161834_l_50_3082_f_33_7517_001.vertex_groups.new(name='Bone.014')
_vg.add([40, 41, 43, 44, 52, 255], 1.0, 'REPLACE')
_vg = ob_1_161834_l_50_3082_f_33_7517_001.vertex_groups.new(name='Bone.007')
_vg.add([7, 8, 9], 1.0, 'REPLACE')
_vg = ob_1_161834_l_50_3082_f_33_7517_001.vertex_groups.new(name='Bone.012')
for _i, _w in zip([55, 56, 57, 58, 59, 60, 61, 62, 63, 64, 65, 66, 67, 68, 69, 70, 71, 72, 73, 74, 75, 76, 77, 78, 79, 80, 81, 82, 83, 84, 85, 86, 87, 88, 89, 90, 91, 92, 93, 94, 95, 96, 97, 98, 99, 100, 101, 102, 103, 104, 105, 106, 107, 108, 109, 110, 111, 112, 113, 114, 115, 116, 117, 118, 119, 120, 194], [1.0, 1.0, 1.0, 1.0, 1.0, 1.0, 1.0, 1.0, 1.0, 1.0, 1.0, 1.0, 1.0, 1.0, 1.0, 1.0, 1.0, 1.0, 1.0, 1.0, 1.0, 1.0, 1.0, 1.0, 1.0, 1.0, 1.0, 1.0, 1.0, 1.0, 1.0, 1.0, 1.0, 1.0, 1.0, 1.0, 1.0, 1.0, 1.0, 1.0, 1.0, 1.0, 1.0, 1.0, 1.0, 1.0, 1.0, 1.0, 1.0, 1.0, 1.0, 1.0, 1.0, 1.0, 1.0, 1.0, 1.0, 1.0, 1.0, 1.0, 1.0, 1.0, 1.0, 1.0, 1.0, 1.0, 0.02165]): _vg.add([_i], _w, 'REPLACE')
_vg = ob_1_161834_l_50_3082_f_33_7517_001.vertex_groups.new(name='Bone.008')
_vg.add([31, 32, 33, 34, 35], 1.0, 'REPLACE')
_vg = ob_1_161834_l_50_3082_f_33_7517_001.vertex_groups.new(name='Bone.013')
_vg.add([45, 46, 47, 48, 53, 254], 1.0, 'REPLACE')
_vg = ob_1_161834_l_50_3082_f_33_7517_001.vertex_groups.new(name='Bone.009')
_vg.add([10, 11, 12], 1.0, 'REPLACE')
_vg = ob_1_161834_l_50_3082_f_33_7517_001.vertex_groups.new(name='Bone.010')
for _i, _w in zip([187, 188, 189, 190, 191, 192, 193, 194, 195, 196, 197, 198, 199, 200, 201, 202, 203, 204, 205, 206, 207, 208, 209, 210, 211, 212, 213, 214, 215, 216, 217, 218, 219, 220, 221, 222, 223, 224, 225, 226, 227, 228, 229, 230, 231, 232, 233, 234, 235, 236, 237, 238, 239, 240, 241, 242, 243, 244, 245, 246, 247, 248, 249, 250, 251, 252], [1.0, 1.0, 1.0, 1.0, 1.0, 1.0, 1.0, 0.9784, 1.0, 1.0, 1.0, 1.0, 1.0, 1.0, 1.0, 1.0, 1.0, 1.0, 1.0, 1.0, 1.0, 1.0, 1.0, 1.0, 1.0, 1.0, 1.0, 1.0, 1.0, 1.0, 1.0, 1.0, 1.0, 1.0, 1.0, 1.0, 1.0, 1.0, 1.0, 1.0, 1.0, 1.0, 1.0, 1.0, 1.0, 1.0, 1.0, 1.0, 1.0, 1.0, 1.0, 1.0, 1.0, 1.0, 1.0, 1.0, 1.0, 1.0, 1.0, 1.0, 1.0, 1.0, 1.0, 1.0, 1.0, 1.0]): _vg.add([_i], _w, 'REPLACE')
_vg = ob_1_161834_l_50_3082_f_33_7517_001.vertex_groups.new(name='Bone.015')
_vg.add([20, 21, 23, 256], 1.0, 'REPLACE')
_vg = ob_1_161834_l_50_3082_f_33_7517_001.vertex_groups.new(name='Bone.003')
_vg.add([37, 38, 39], 1.0, 'REPLACE')
_vg = ob_1_161834_l_50_3082_f_33_7517_001.vertex_groups.new(name='Bone.016')
_vg.add([49, 50, 51, 257], 1.0, 'REPLACE')
_vg = ob_1_161834_l_50_3082_f_33_7517_001.vertex_groups.new(name='Bone.005')
_vg.add([13, 14, 15], 1.0, 'REPLACE')
_vg = ob_1_161834_l_50_3082_f_33_7517_001.vertex_groups.new(name='Bone.011')
_vg.add([121, 122, 123, 124, 125, 126, 127, 128, 129, 130, 131, 132, 133, 134, 135, 136, 137, 138, 139, 140, 141, 142, 143, 144, 145, 146, 147, 148, 149, 150, 151, 152, 153, 154, 155, 156, 157, 158, 159, 160, 161, 162, 163, 164, 165, 166, 167, 168, 169, 170, 171, 172, 173, 174, 175, 176, 177, 178, 179, 180, 181, 182, 183, 184, 185, 186], 1.0, 'REPLACE')
_vg = ob_1_161834_l_50_3082_f_33_7517_001.vertex_groups.new(name='Bone.001')
_m = ob_1_161834_l_50_3082_f_33_7517_001.modifiers.new('Armature.001', 'ARMATURE')
_m.object = ob_armature

# ---- collection membership
scene.collection.objects.link(ob_armature)
scene.collection.objects.link(ob_1_161834_l_50_3082_f_33_7517_001)

# ---- scene / render settings (as saved in the file)
scene.frame_start = 1; scene.frame_end = 250; scene.frame_set(30)
scene.render.engine = 'BLENDER_EEVEE_NEXT'
scene.cycles.sampling_pattern = 'TABULATED_SOBOL'
scene.cycles.use_light_tree = False
scene.view_settings.view_transform = 'Filmic'
bpy.context.view_layer.update()

# ---- added for rendering (the .blend has no active camera and no usable light): camera, sun
cam_auto = bpy.data.cameras.new('AutoCamera')
cam_auto.lens = 50.0
cam_auto.sensor_width = 36.0
cam_auto.clip_end = 1000.0
ob_auto_camera = bpy.data.objects.new('AutoCamera', cam_auto)
scene.collection.objects.link(ob_auto_camera)
ob_auto_camera.location = (5.84429, -10.4957, 4.75519)
ob_auto_camera.rotation_euler = (1.09748, -7.21219e-08, 0.694738)
scene.camera = ob_auto_camera
light_auto_sun = bpy.data.lights.new('AutoSun', 'SUN')
light_auto_sun.energy = 3.0
light_auto_sun.angle = 0.0523599
ob_auto_sun = bpy.data.objects.new('AutoSun', light_auto_sun)
scene.collection.objects.link(ob_auto_sun)
ob_auto_sun.rotation_euler = (0.872665, 0.174533, 0.523599)
bpy.context.view_layer.update()
